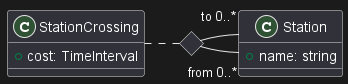

The diagram above was rendered by PlantUML. Its source (embedded in the PNG):
@startuml
class Station {
    +name: string
}

class StationCrossing {
    +cost: TimeInterval
}

<> diamond

StationCrossing . diamond
diamond - "from 0..*" Station
diamond - "to 0..* " Station
@enduml